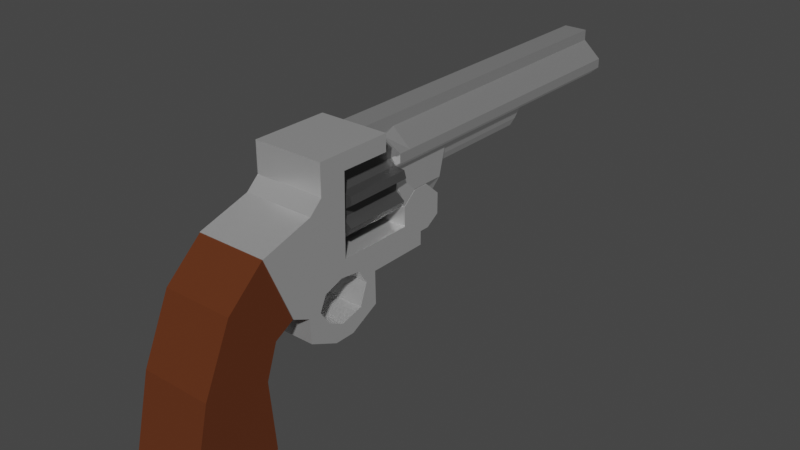 # Source: revolver.blend  (saved by Blender 3.4.6; exported with 4.5.12 LTS)
import bpy
from mathutils import Matrix  # noqa: F401  (used for matrix-valued properties, if any)

bpy.ops.wm.read_factory_settings(use_empty=True)
scene = bpy.context.scene
scene.name = 'Scene'

# ---- collections
col_collection = bpy.data.collections.new('Collection'); scene.collection.children.link(col_collection)

# ---- materials (node trees are filled in below, after node groups)
mat_material_003 = bpy.data.materials.new('Material.003')
mat_material_003.use_transparent_shadow = False
mat_material_002 = bpy.data.materials.new('Material.002')
mat_material_002.use_transparent_shadow = False
mat_material_001 = bpy.data.materials.new('Material.001')
mat_material_001.use_transparent_shadow = False
mat_material_004 = bpy.data.materials.new('Material.004')
mat_material_004.use_transparent_shadow = False

# ---- material node trees
mat_material_003.use_nodes = True; mat_material_003.node_tree.nodes.clear()
_N = mat_material_003.node_tree.nodes; _L = mat_material_003.node_tree.links
n0 = _N.new('ShaderNodeBsdfPrincipled'); n0.name = 'Principled BSDF'; n0.location = (10, 300)
n0.distribution = 'GGX'
n0.subsurface_method = 'BURLEY'
n0.inputs[1].default_value = 0.7
n0.inputs[2].default_value = 0.2727
n0.inputs[3].default_value = 1.45
n0.inputs[13].default_value = 0.3227
n0.inputs[19].default_value = 0.05568
n0.inputs[27].default_value = (0.0, 0.0, 0.0, 1.0)
n0.inputs[28].default_value = 1.0
n1 = _N.new('ShaderNodeOutputMaterial'); n1.name = 'Material Output'; n1.location = (300, 300)
_L.new(n0.outputs[0], n1.inputs[0])
n1.is_active_output = True
mat_material_002.use_nodes = True; mat_material_002.node_tree.nodes.clear()
_N = mat_material_002.node_tree.nodes; _L = mat_material_002.node_tree.links
n0 = _N.new('ShaderNodeBsdfPrincipled'); n0.name = 'Principled BSDF'; n0.location = (10, 300)
n0.distribution = 'GGX'
n0.subsurface_method = 'BURLEY'
n0.inputs[0].default_value = (0.1212, 0.1212, 0.1212, 1.0)
n0.inputs[1].default_value = 0.6045
n0.inputs[2].default_value = 0.2682
n0.inputs[3].default_value = 1.45
n0.inputs[27].default_value = (0.0, 0.0, 0.0, 1.0)
n0.inputs[28].default_value = 1.0
n1 = _N.new('ShaderNodeOutputMaterial'); n1.name = 'Material Output'; n1.location = (300, 300)
_L.new(n0.outputs[0], n1.inputs[0])
n1.is_active_output = True
mat_material_001.use_nodes = True; mat_material_001.node_tree.nodes.clear()
_N = mat_material_001.node_tree.nodes; _L = mat_material_001.node_tree.links
n0 = _N.new('ShaderNodeBsdfPrincipled'); n0.name = 'Principled BSDF'; n0.location = (10, 300)
n0.distribution = 'GGX'
n0.subsurface_method = 'BURLEY'
n0.inputs[0].default_value = (0.3559, 0.3559, 0.3559, 0.7242)
n0.inputs[1].default_value = 0.6864
n0.inputs[2].default_value = 0.03636
n0.inputs[3].default_value = 1.45
n0.inputs[13].default_value = 0.2455
n0.inputs[14].default_value = (0.9201, 0.9201, 0.9201, 0.9658)
n0.inputs[15].default_value = 0.2409
n0.inputs[19].default_value = 0.04318
n0.inputs[20].default_value = 0.07545
n0.inputs[27].default_value = (0.04054, 0.04054, 0.04054, 1.0)
n0.inputs[28].default_value = 1.0
n1 = _N.new('ShaderNodeOutputMaterial'); n1.name = 'Material Output'; n1.location = (300, 300)
_L.new(n0.outputs[0], n1.inputs[0])
n1.is_active_output = True
mat_material_004.use_nodes = True; mat_material_004.node_tree.nodes.clear()
_N = mat_material_004.node_tree.nodes; _L = mat_material_004.node_tree.links
n0 = _N.new('ShaderNodeBsdfPrincipled'); n0.name = 'Principled BSDF'; n0.location = (236, 300)
n0.distribution = 'GGX'
n0.subsurface_method = 'BURLEY'
n0.inputs[2].default_value = 0.9
n0.inputs[3].default_value = 1.45
n0.inputs[27].default_value = (0.0, 0.0, 0.0, 1.0)
n0.inputs[28].default_value = 1.0
n1 = _N.new('ShaderNodeOutputMaterial'); n1.name = 'Material Output'; n1.location = (526, 300)
n2 = _N.new('ShaderNodeMix'); n2.name = 'Mix'; n2.location = (38, 302)
n2.data_type = 'RGBA'
n2.clamp_result = True
n3 = _N.new('ShaderNodeRGB'); n3.name = 'RGB'; n3.location = (-25, 81)
n3.outputs[0].default_value = (0.1005, 0.02014, 0.0, 1.0)
_L.new(n0.outputs[0], n1.inputs[0])
_L.new(n3.outputs[0], n0.inputs[0])
n1.is_active_output = True

# ---- world
world_world = bpy.data.worlds.new('World'); scene.world = world_world
world_world.use_nodes = True; world_world.node_tree.nodes.clear()
_N = world_world.node_tree.nodes; _L = world_world.node_tree.links
n0 = _N.new('ShaderNodeOutputWorld'); n0.name = 'World Output'; n0.location = (300, 300)
n1 = _N.new('ShaderNodeBackground'); n1.name = 'Background'; n1.location = (10, 300)
n1.inputs[0].default_value = (0.05088, 0.05088, 0.05088, 1.0)
_L.new(n1.outputs[0], n0.inputs[0])
n0.is_active_output = True
world_world.color = (0.05088, 0.05088, 0.05088)
world_world.use_sun_shadow = False
world_world.sun_shadow_jitter_overblur = 0.0

# ---- meshes
me_plane = bpy.data.meshes.new('Plane')
me_plane.from_pydata([(-1.0, 0.827, 1.377), (1.0, 0.827, 1.377), (-1.0, 1.9, 1.496), (1.0, 1.9, 1.496), (-1.0, 2.165, 1.587), (1.0, 2.165, 1.587), (-1.0, 2.165, 1.82), (1.0, 2.165, 1.82), (-1.0, 3.769, 1.817), (1.0, 3.769, 1.817), (-1.0, 3.769, 1.688), (1.0, 3.769, 1.688), (-1.0, 2.724, 1.693), (1.0, 2.724, 1.693), (-1.0, 2.699, 1.085), (1.0, 2.699, 1.085), (-1.0, 4.266, 1.085), (1.0, 4.266, 1.085), (-1.0, 4.266, 1.232), (1.0, 4.266, 1.232), (-1.0, 4.547, 1.318), (1.0, 4.547, 1.318), (-1.0, 4.878, 1.318), (1.0, 4.878, 1.318), (-1.0, 5.21, 1.209), (1.0, 5.21, 1.209), (-1.0, 5.21, 1.052), (1.0, 5.21, 1.052), (-1.0, 4.929, 0.9854), (1.0, 4.929, 0.9854), (-1.0, 4.725, 0.9854), (1.0, 4.725, 0.9854), (-1.0, 4.725, 0.8809), (1.0, 4.725, 0.8809), (-1.0, 3.451, 0.8809), (1.0, 3.451, 0.8809), (-1.0, 3.463, 0.6292), (1.0, 3.463, 0.6292), (-1.0, 2.851, 0.512), (1.0, 2.85, 0.5105), (-1.0, 2.416, 0.5125), (1.0, 2.419, 0.5108), (-1.0, 1.819, 0.615), (1.0, 1.819, 0.615), (-1.0, 1.766, 0.8088), (1.0, 1.785, 0.8048), (-1.0, 1.424, 0.8667), (1.0, 1.424, 0.8667), (1.0, 3.026, 0.9428), (1.0, 2.194, 0.914), (1.0, 3.061, 0.6731), (-1.0, 3.057, 0.6706), (-1.0, 2.25, 0.6949), (-1.0, 3.027, 0.9403), (-1.0, 2.198, 0.9128), (1.0, 2.247, 0.6949), (-1.0, 2.594, 0.6257), (-1.0, 3.245, 0.8359), (-1.0, 2.597, 0.9654), (-1.0, 2.054, 0.8031), (1.0, 3.223, 0.8324), (1.0, 2.591, 0.6272), (1.0, 2.596, 0.9649), (1.0, 2.054, 0.8025)], [], [(5, 7, 6, 4), (2, 0, 1), (2, 1, 3), (4, 2, 3), (4, 3, 5), (7, 9, 8), (7, 8, 6), (9, 11, 10), (9, 10, 8), (13, 15, 14), (13, 14, 12), (11, 13, 12), (11, 12, 10), (15, 17, 16), (15, 16, 14), (18, 16, 17), (18, 17, 19), (20, 18, 19), (20, 19, 21), (21, 23, 22), (21, 22, 20), (23, 25, 24), (23, 24, 22), (25, 27, 26), (25, 26, 24), (27, 29, 28), (27, 28, 26), (30, 28, 29), (30, 29, 31), (31, 33, 32), (31, 32, 30), (34, 32, 33), (34, 33, 35), (35, 37, 36), (35, 36, 34), (37, 39, 38), (37, 38, 36), (40, 38, 39), (40, 39, 41), (42, 40, 41), (42, 41, 43), (44, 42, 43), (44, 43, 45), (46, 44, 45), (46, 45, 47), (1, 0, 46), (17, 35, 33), (29, 25, 23), (5, 3, 15), (1, 46, 47), (45, 49, 15, 3), (31, 17, 33), (31, 23, 21), (27, 25, 29), (39, 37, 35, 50), (47, 3, 1), (31, 29, 23), (17, 15, 48, 35), (31, 21, 17), (13, 5, 15), (21, 19, 17), (13, 7, 5), (9, 13, 11), (9, 7, 13), (47, 45, 3), (20, 30, 16), (4, 12, 14), (36, 38, 51, 34), (34, 16, 32), (40, 42, 44, 52), (24, 26, 28), (44, 46, 2), (28, 30, 22), (18, 20, 16), (2, 4, 14), (14, 54, 44, 2), (2, 46, 0), (24, 28, 22), (22, 30, 20), (16, 30, 32), (12, 4, 6), (8, 10, 12), (8, 12, 6), (14, 16, 34, 53), (50, 41, 39), (51, 38, 40), (51, 40, 52, 56), (54, 59, 52, 44), (34, 51, 57, 53), (53, 58, 54, 14), (55, 43, 41), (55, 45, 43), (49, 45, 55, 63), (50, 61, 55, 41), (35, 48, 60, 50), (48, 15, 49, 62), (54, 49, 59), (55, 52, 59), (49, 63, 59), (63, 55, 59), (61, 56, 52), (55, 61, 52), (61, 51, 56), (50, 51, 61), (50, 60, 51), (60, 53, 57), (60, 57, 51), (48, 53, 60), (58, 62, 54), (48, 62, 58), (53, 48, 58), (62, 49, 54)])
_uv = me_plane.uv_layers.new(name='UVMap')
_uv.uv.foreach_set('vector', [0.0, 0.0, 0.0, 0.0, 0.0, 0.0, 0.0, 0.0, 0.0, 0.0, 0.0, 0.0, 0.0, 0.0, 0.0, 0.0, 0.0, 0.0, 0.0, 0.0, 0.0, 0.0, 0.0, 0.0, 0.0, 0.0, 0.0, 0.0, 0.0, 0.0, 0.0, 0.0, 0.0, 0.0, 0.0, 0.0, 0.0, 0.0, 0.0, 0.0, 0.0, 0.0, 0.0, 0.0, 0.0, 0.0, 0.0, 0.0, 0.0, 0.0, 0.0, 0.0, 0.0, 0.0, 0.0, 0.0, 0.0, 0.0, 0.0, 0.0, 0.0, 0.0, 0.0, 0.0, 0.0, 0.0, 0.0, 0.0, 0.0, 0.0, 0.0, 0.0, 0.0, 0.0, 0.0, 0.0, 0.0, 0.0, 0.0, 0.0, 0.0, 0.0, 0.0, 0.0, 0.0, 0.0, 0.0, 0.0, 0.0, 0.0, 0.0, 0.0, 0.0, 0.0, 0.0, 0.0, 0.0, 0.0, 0.0, 0.0, 0.0, 0.0, 0.0, 0.0, 0.0, 0.0, 0.0, 0.0, 0.0, 0.0, 0.0, 0.0, 0.0, 0.0, 0.0, 0.0, 0.0, 0.0, 0.0, 0.0, 0.0, 0.0, 0.0, 0.0, 0.0, 0.0, 0.0, 0.0, 0.0, 0.0, 0.0, 0.0, 0.0, 0.0, 0.0, 0.0, 0.0, 0.0, 0.0, 0.0, 0.0, 0.0, 0.0, 0.0, 0.0, 0.0, 0.0, 0.0, 0.0, 0.0, 0.0, 0.0, 0.0, 0.0, 0.0, 0.0, 0.0, 0.0, 0.0, 0.0, 0.0, 0.0, 0.0, 0.0, 0.0, 0.0, 0.0, 0.0, 0.0, 0.0, 0.0, 0.0, 0.0, 0.0, 0.0, 0.0, 0.0, 0.0, 0.0, 0.0, 0.0, 0.0, 0.0, 0.0, 0.0, 0.0, 0.0, 0.0, 0.0, 0.0, 0.0, 0.0, 0.0, 0.0, 0.0, 0.0, 0.0, 0.0, 0.0, 0.0, 0.0, 0.0, 0.0, 0.0, 0.0, 0.0, 0.0, 0.0, 0.0, 0.0, 0.0, 0.0, 0.0, 0.0, 0.0, 0.0, 0.0, 0.0, 0.0, 0.0, 0.0, 0.0, 0.0, 0.0, 0.0, 0.0, 0.0, 0.0, 0.0, 0.0, 0.0, 0.0, 0.0, 0.0, 0.0, 0.0, 0.0, 0.0, 0.0, 0.0, 0.0, 0.0, 0.0, 0.0, 0.0, 0.0, 0.0, 0.0, 0.0, 0.0, 0.0, 0.0, 0.0, 0.0, 0.0, 0.0, 0.0, 0.0, 0.0, 0.0, 0.0, 0.0, 0.0, 0.0, 0.0, 0.0, 0.0, 0.0, 0.0, 0.0, 0.0, 0.0, 0.0, 0.0, 0.0, 0.0, 0.0, 0.0, 0.0, 0.0, 0.0, 0.0, 0.0, 0.0, 0.0, 0.0, 0.0, 0.0, 0.0, 0.0, 0.0, 0.0, 0.0, 0.0, 0.0, 0.0, 0.0, 0.0, 0.0, 0.0, 0.0, 0.0, 0.0, 0.0, 0.0, 0.0, 0.0, 0.0, 0.0, 0.0, 0.0, 0.0, 0.0, 0.0, 0.0, 0.0, 0.0, 0.0, 0.0, 0.0, 0.0, 0.0, 0.0, 0.0, 0.0, 0.0, 0.0, 0.0, 0.0, 0.0, 0.0, 0.0, 0.0, 0.0, 0.0, 0.0, 0.0, 0.0, 0.0, 0.0, 0.0, 0.0, 0.0, 0.0, 0.0, 0.0, 0.0, 0.0, 0.0, 0.0, 0.0, 0.0, 0.0, 0.0, 0.0, 0.0, 0.0, 0.0, 0.0, 0.0, 0.0, 0.0, 0.0, 0.0, 0.0, 0.0, 0.0, 0.0, 0.0, 0.0, 0.0, 0.0, 0.0, 0.0, 0.0, 0.0, 0.0, 0.0, 0.0, 0.0, 0.0, 0.0, 0.0, 0.0, 0.0, 0.0, 0.0, 0.0, 0.0, 0.0, 0.0, 0.0, 0.0, 0.0, 0.0, 0.0, 0.0, 0.0, 0.0, 0.0, 0.0, 0.0, 0.0, 0.0, 0.0, 0.0, 0.0, 0.0, 0.0, 0.0, 0.0, 0.0, 0.0, 0.0, 0.0, 0.0, 0.0, 0.0, 0.0, 0.0, 0.0, 0.0, 0.0, 0.0, 0.0, 0.0, 0.0, 0.0, 0.0, 0.0, 0.0, 0.0, 0.0, 0.0, 0.0, 0.0, 0.0, 0.0, 0.0, 0.0, 0.0, 0.0, 0.0, 0.0, 0.0, 0.0, 0.0, 0.0, 0.0, 0.0, 0.0, 0.0, 0.0, 0.0, 0.0, 0.0, 0.0, 0.0, 0.0, 0.0, 0.0, 0.0, 0.0, 0.0, 0.0, 0.0, 0.0, 0.0, 0.0, 0.0, 0.0, 0.0, 0.0, 0.0, 0.0, 0.0, 0.0, 0.0, 0.0, 0.0, 0.0, 0.0, 0.0, 0.0, 0.0, 0.0, 0.0, 0.0, 0.0, 0.0, 0.0, 0.0, 0.0, 0.0, 0.0, 0.0, 0.0, 0.0, 0.0, 0.0, 0.0, 0.0, 0.0, 0.0, 0.0, 0.0, 0.0, 0.0, 0.0, 0.0, 0.0, 0.0, 0.0, 0.0, 0.0, 0.0, 0.0, 0.0, 0.0, 0.0, 0.0, 0.0, 0.0, 0.0, 0.0, 0.0, 0.0, 0.0, 0.0, 0.0, 0.0, 0.0, 0.0, 0.0, 0.0, 0.0, 0.0, 0.0, 0.0, 0.0, 0.0, 0.0, 0.0, 0.0, 0.0, 0.0, 0.0, 0.0, 0.0, 0.0, 0.0, 0.0, 0.0, 0.0, 0.0, 0.0, 0.0, 0.0, 0.0, 0.0, 0.0, 0.0, 0.0, 0.0, 0.0, 0.0, 0.0, 0.0, 0.0, 0.0, 0.0, 0.0, 0.0, 0.0, 0.0, 0.0, 0.0, 0.0, 0.0, 0.0, 0.0, 0.0, 0.0, 0.0, 0.0, 0.0, 0.0, 0.0, 0.0, 0.0, 0.0, 0.0, 0.0, 0.0, 0.0, 0.0, 0.0, 0.0, 0.0, 0.0, 0.0, 0.0, 0.0, 0.0, 0.0, 0.0, 0.0, 0.0, 0.0, 0.0, 0.0, 0.0, 0.0, 0.0, 0.0, 0.0, 0.0, 0.0, 0.0, 0.0, 0.0, 0.0, 0.0, 0.0, 0.0, 0.0, 0.0, 0.0, 0.0, 0.0, 0.0, 0.0, 0.0, 0.0, 0.0, 0.0, 0.0, 0.0, 0.0, 0.0, 0.0, 0.0, 0.0, 0.0, 0.0, 0.0, 0.0, 0.0, 0.0, 0.0, 0.0, 0.0, 0.0, 0.0, 0.0, 0.0, 0.0, 0.0, 0.0, 0.0, 0.0, 0.0, 0.0, 0.0, 0.0, 0.0, 0.0, 0.0, 0.0, 0.0, 0.0, 0.0, 0.0, 0.0, 0.0, 0.0, 0.0, 0.0, 0.0, 0.0, 0.0, 0.0, 0.0, 0.0, 0.0, 0.0, 0.0, 0.0, 0.0, 0.0, 0.0, 0.0, 0.0, 0.0, 0.0, 0.0, 0.0, 0.0, 0.0, 0.0, 0.0, 0.0, 0.0, 0.0])
me_plane.materials.append(mat_material_003)
me_plane.use_remesh_fix_poles = True
me_plane.use_remesh_preserve_attributes = False
me_plane.update()
me_cylinder = bpy.data.meshes.new('Cylinder')
me_cylinder.from_pydata([(0.00947, 0.7348, -1.0), (0.00947, 0.7348, 1.0), (0.1951, 0.9808, -1.0), (0.1951, 0.9808, 1.0), (0.3827, 0.9239, -1.0), (0.3827, 0.9239, 1.0), (0.3756, 0.6421, -1.0), (0.3756, 0.6421, 1.0), (0.5272, 0.5177, -1.0), (0.5272, 0.5177, 1.0), (0.8315, 0.5556, -1.0), (0.8315, 0.5556, 1.0), (0.9239, 0.3827, -1.0), (0.9239, 0.3827, 1.0), (0.6796, 0.1951, -1.0), (0.6796, 0.1951, 1.0), (0.6988, -4.371e-08, -1.0), (0.6988, -4.371e-08, 1.0), (0.9808, -0.1951, -1.0), (0.9808, -0.1951, 1.0), (0.9239, -0.3827, -1.0), (0.9239, -0.3827, 1.0), (0.6515, -0.4135, -1.0), (0.6515, -0.4135, 1.0), (0.5272, -0.5651, -1.0), (0.5272, -0.5651, 1.0), (0.5556, -0.8315, -1.0), (0.5556, -0.8315, 1.0), (0.3827, -0.9239, -1.0), (0.3827, -0.9239, 1.0), (0.1815, -0.7762, -1.0), (0.1815, -0.7762, 1.0), (-0.01364, -0.7954, -1.0), (-0.01364, -0.7954, 1.0), (-0.1951, -0.9808, -1.0), (-0.1951, -0.9808, 1.0), (-0.3827, -0.9239, -1.0), (-0.3827, -0.9239, 1.0), (-0.441, -0.6842, -1.0), (-0.441, -0.6842, 1.0), (-0.5926, -0.5598, -1.0), (-0.5926, -0.5598, 1.0), (-0.8315, -0.5556, -1.0), (-0.8315, -0.5556, 1.0), (-0.9239, -0.3827, -1.0), (-0.9239, -0.3827, 1.0), (-0.7535, -0.1951, -1.0), (-0.7535, -0.1951, 1.0), (-0.7727, 1.192e-08, -1.0), (-0.7727, 1.192e-08, 1.0), (-0.9808, 0.1951, -1.0), (-0.9808, 0.1951, 1.0), (-0.9239, 0.3827, -1.0), (-0.9239, 0.3827, 1.0), (-0.6496, 0.4306, -1.0), (-0.6496, 0.4306, 1.0), (-0.5253, 0.5821, -1.0), (-0.5253, 0.5821, 1.0), (-0.5556, 0.8315, -1.0), (-0.5556, 0.8315, 1.0), (-0.3827, 0.9239, -1.0), (-0.3827, 0.9239, 1.0), (-0.1856, 0.7156, -1.0), (-0.1856, 0.7156, 1.0)], [], [(0, 1, 3, 2), (2, 3, 5, 4), (4, 5, 7, 6), (6, 7, 9, 8), (8, 9, 11, 10), (10, 11, 13, 12), (12, 13, 15, 14), (14, 15, 17, 16), (16, 17, 19, 18), (18, 19, 21, 20), (20, 21, 23, 22), (22, 23, 25, 24), (24, 25, 27, 26), (26, 27, 29, 28), (28, 29, 31, 30), (30, 31, 33, 32), (32, 33, 35, 34), (34, 35, 37, 36), (36, 37, 39, 38), (38, 39, 41, 40), (40, 41, 43, 42), (42, 43, 45, 44), (44, 45, 47, 46), (46, 47, 49, 48), (48, 49, 51, 50), (50, 51, 53, 52), (52, 53, 55, 54), (54, 55, 57, 56), (56, 57, 59, 58), (58, 59, 61, 60), (3, 1, 63, 61, 59, 57, 55, 53, 51, 49, 47, 45, 43, 41, 39, 37, 35, 33, 31, 29, 27, 25, 23, 21, 19, 17, 15, 13, 11, 9, 7, 5), (60, 61, 63, 62), (62, 63, 1, 0), (0, 2, 4, 6, 8, 10, 12, 14, 16, 18, 20, 22, 24, 26, 28, 30, 32, 34, 36, 38, 40, 42, 44, 46, 48, 50, 52, 54, 56, 58, 60, 62)])
_uv = me_cylinder.uv_layers.new(name='UVMap')
_uv.uv.foreach_set('vector', [1.0, 0.5, 1.0, 1.0, 0.9688, 1.0, 0.9688, 0.5, 0.9688, 0.5, 0.9688, 1.0, 0.9375, 1.0, 0.9375, 0.5, 0.9375, 0.5, 0.9375, 1.0, 0.9062, 1.0, 0.9062, 0.5, 0.9062, 0.5, 0.9062, 1.0, 0.875, 1.0, 0.875, 0.5, 0.875, 0.5, 0.875, 1.0, 0.8438, 1.0, 0.8438, 0.5, 0.8438, 0.5, 0.8438, 1.0, 0.8125, 1.0, 0.8125, 0.5, 0.8125, 0.5, 0.8125, 1.0, 0.7812, 1.0, 0.7812, 0.5, 0.7812, 0.5, 0.7812, 1.0, 0.75, 1.0, 0.75, 0.5, 0.75, 0.5, 0.75, 1.0, 0.7188, 1.0, 0.7188, 0.5, 0.7188, 0.5, 0.7188, 1.0, 0.6875, 1.0, 0.6875, 0.5, 0.6875, 0.5, 0.6875, 1.0, 0.6562, 1.0, 0.6562, 0.5, 0.6562, 0.5, 0.6562, 1.0, 0.625, 1.0, 0.625, 0.5, 0.625, 0.5, 0.625, 1.0, 0.5938, 1.0, 0.5938, 0.5, 0.5938, 0.5, 0.5938, 1.0, 0.5625, 1.0, 0.5625, 0.5, 0.5625, 0.5, 0.5625, 1.0, 0.5312, 1.0, 0.5312, 0.5, 0.5312, 0.5, 0.5312, 1.0, 0.5, 1.0, 0.5, 0.5, 0.5, 0.5, 0.5, 1.0, 0.4688, 1.0, 0.4688, 0.5, 0.4688, 0.5, 0.4688, 1.0, 0.4375, 1.0, 0.4375, 0.5, 0.4375, 0.5, 0.4375, 1.0, 0.4062, 1.0, 0.4062, 0.5, 0.4062, 0.5, 0.4062, 1.0, 0.375, 1.0, 0.375, 0.5, 0.375, 0.5, 0.375, 1.0, 0.3438, 1.0, 0.3438, 0.5, 0.3438, 0.5, 0.3438, 1.0, 0.3125, 1.0, 0.3125, 0.5, 0.3125, 0.5, 0.3125, 1.0, 0.2812, 1.0, 0.2812, 0.5, 0.2812, 0.5, 0.2812, 1.0, 0.25, 1.0, 0.25, 0.5, 0.25, 0.5, 0.25, 1.0, 0.2188, 1.0, 0.2188, 0.5, 0.2188, 0.5, 0.2188, 1.0, 0.1875, 1.0, 0.1875, 0.5, 0.1875, 0.5, 0.1875, 1.0, 0.1562, 1.0, 0.1562, 0.5, 0.1562, 0.5, 0.1562, 1.0, 0.125, 1.0, 0.125, 0.5, 0.125, 0.5, 0.125, 1.0, 0.09375, 1.0, 0.09375, 0.5, 0.09375, 0.5, 0.09375, 1.0, 0.0625, 1.0, 0.0625, 0.5, 0.2968, 0.4854, 0.25, 0.49, 0.2032, 0.4854, 0.1582, 0.4717, 0.1167, 0.4496, 0.08029, 0.4197, 0.05045, 0.3833, 0.02827, 0.3418, 0.01461, 0.2968, 0.01, 0.25, 0.01461, 0.2032, 0.02827, 0.1582, 0.05045, 0.1167, 0.08029, 0.08029, 0.1167, 0.05045, 0.1582, 0.02827, 0.2032, 0.01461, 0.25, 0.01, 0.2968, 0.01461, 0.3418, 0.02827, 0.3833, 0.05045, 0.4197, 0.08029, 0.4496, 0.1167, 0.4717, 0.1582, 0.4854, 0.2032, 0.49, 0.25, 0.4854, 0.2968, 0.4717, 0.3418, 0.4496, 0.3833, 0.4197, 0.4197, 0.3833, 0.4496, 0.3418, 0.4717, 0.0625, 0.5, 0.0625, 1.0, 0.03125, 1.0, 0.03125, 0.5, 0.03125, 0.5, 0.03125, 1.0, 0.0, 1.0, 0.0, 0.5, 0.75, 0.49, 0.7968, 0.4854, 0.8418, 0.4717, 0.8833, 0.4496, 0.9197, 0.4197, 0.9496, 0.3833, 0.9717, 0.3418, 0.9854, 0.2968, 0.99, 0.25, 0.9854, 0.2032, 0.9717, 0.1582, 0.9496, 0.1167, 0.9197, 0.08029, 0.8833, 0.05045, 0.8418, 0.02827, 0.7968, 0.01461, 0.75, 0.01, 0.7032, 0.01461, 0.6582, 0.02827, 0.6167, 0.05045, 0.5803, 0.08029, 0.5504, 0.1167, 0.5283, 0.1582, 0.5146, 0.2032, 0.51, 0.25, 0.5146, 0.2968, 0.5283, 0.3418, 0.5504, 0.3833, 0.5803, 0.4197, 0.6167, 0.4496, 0.6582, 0.4717, 0.7032, 0.4854])
me_cylinder.materials.append(mat_material_002)
me_cylinder.use_remesh_fix_poles = True
me_cylinder.use_remesh_preserve_attributes = False
me_cylinder.update()
me_plane_001 = bpy.data.meshes.new('Plane.001')
me_plane_001.from_pydata([(-1.0, -1.058, -0.04724), (1.0, -1.058, -0.04724), (-0.5901, 1.418, 0.08349), (0.6051, 1.418, 0.0852), (-0.5901, 0.7778, 0.08349), (-0.5901, 0.5556, 0.08349), (-0.5901, 0.3333, 0.08349), (-0.5901, 0.1111, 0.08349), (-0.5901, -0.1111, 0.08349), (-1.0, -0.4396, 0.01002), (-1.0, -0.6717, 0.002248), (-1.0, -0.8895, 0.001667), (-0.7778, -1.058, -0.04724), (-0.5556, -1.058, -0.04724), (-0.3333, -1.058, -0.04724), (-0.1111, -1.058, -0.04724), (0.1111, -1.058, -0.04724), (0.3333, -1.058, -0.04724), (0.5556, -1.058, -0.04724), (0.7778, -1.058, -0.04724), (1.0, -0.8895, 0.001667), (1.0, -0.6717, 0.002248), (1.0, -0.4396, 0.001038), (0.6051, -0.1111, 0.0852), (0.6051, 0.1111, 0.0852), (0.6051, 0.3333, 0.0852), (0.6051, 0.5556, 0.0852), (0.6051, 0.7778, 0.0852), (0.5997, 1.316, 0.04702), (0.5504, 1.257, 0.01953), (0.3333, 1.203, 0.0), (0.1111, 1.203, 0.0), (-0.1111, 1.203, 0.0), (-0.3333, 1.203, 0.0), (-0.5556, 1.257, 0.01806), (-0.5979, 1.316, 0.04747), (-0.7778, -0.8895, 0.001667), (-0.7778, -0.6717, 0.002248), (-0.7778, -0.4396, -0.06448), (-0.5979, -0.1111, 0.04747), (-0.5979, 0.1111, 0.04747), (-0.5979, 0.3333, 0.04747), (-0.5979, 0.5556, 0.04747), (-0.5979, 0.7778, 0.04747), (-0.5556, -0.8895, 0.001667), (-0.5556, -0.6717, 0.002248), (-0.5556, -0.4396, -0.06448), (-0.5556, -0.1111, 0.01806), (-0.5556, 0.1111, 0.01806), (-0.5556, 0.3333, 0.01806), (-0.5556, 0.5556, 0.01806), (-0.5556, 0.7778, 0.01806), (-0.3333, -0.8895, 0.001667), (-0.3333, -0.6717, 0.002248), (-0.3333, -0.4396, -0.06448), (-0.3333, -0.1111, 0.0), (-0.3333, 0.1111, 0.0), (-0.3333, 0.3333, 0.0), (-0.3333, 0.5556, 0.0), (-0.3333, 0.7778, 0.0), (-0.1111, -0.8895, 0.001667), (-0.1111, -0.6717, 0.002248), (-0.1111, -0.4396, -0.06448), (-0.1111, -0.1111, 0.0), (-0.1111, 0.1111, 0.0), (-0.1111, 0.3333, 0.0), (-0.1111, 0.5556, 0.0), (-0.1111, 0.7778, 0.0), (0.1111, -0.8895, 0.001667), (0.1111, -0.6717, 0.002248), (0.1111, -0.4396, -0.06448), (0.1111, -0.1111, 0.0), (0.1111, 0.1111, 0.0), (0.1111, 0.3333, 0.0), (0.1111, 0.5556, 0.0), (0.1111, 0.7778, 0.0), (0.3333, -0.8895, 0.001667), (0.3333, -0.6717, 0.002248), (0.3333, -0.4396, -0.06448), (0.3333, -0.1111, 0.0), (0.3333, 0.1111, 0.0), (0.3333, 0.3333, 0.0), (0.3333, 0.5556, 0.0), (0.3333, 0.7778, 0.0), (0.5556, -0.8895, 0.001667), (0.5556, -0.6717, 0.002248), (0.5556, -0.4396, -0.06448), (0.5504, -0.1111, 0.01953), (0.5504, 0.1111, 0.01953), (0.5504, 0.3333, 0.01953), (0.5504, 0.5556, 0.01953), (0.5504, 0.7778, 0.01953), (0.7778, -0.8895, 0.001667), (0.7778, -0.6717, 0.002248), (0.7778, -0.4396, -0.06448), (0.5997, -0.1111, 0.04702), (0.5997, 0.1111, 0.04702), (0.5997, 0.3333, 0.04702), (0.5997, 0.5556, 0.04702), (0.5997, 0.7778, 0.04702), (0.6051, -0.4472, 0.0852), (0.6051, -0.6825, 0.0852), (0.6051, -0.901, 0.0852), (0.6051, -1.069, 0.0852), (-0.5901, -0.4472, 0.08349), (-0.5901, -0.6825, 0.08438), (-0.5901, -0.901, 0.08438), (-0.5901, -1.069, 0.08438), (0.8741, 1.418, 0.1222), (0.8741, -0.1111, 0.1222), (0.8741, 0.1111, 0.1222), (0.8741, 0.3333, 0.1222), (0.8741, 0.5556, 0.1222), (0.8741, 0.7778, 0.1222), (0.8741, -0.4472, 0.1222), (0.8741, -0.6825, 0.1222), (0.8741, -0.901, 0.1222), (0.8741, -1.069, 0.1222), (0.8741, 1.418, 0.1636), (0.8741, -0.1111, 0.1636), (0.8741, 0.1111, 0.1636), (0.8741, 0.3333, 0.1636), (0.8741, 0.5556, 0.1636), (0.8741, 0.7778, 0.1636), (0.8741, -0.4472, 0.1636), (0.8741, -0.6825, 0.1636), (0.8741, -0.901, 0.1636), (0.8741, -1.069, 0.1636), (0.3471, 1.418, 0.2373), (0.3471, -0.1111, 0.2373), (0.3471, 0.1111, 0.2373), (0.3471, 0.3333, 0.2373), (0.3471, 0.5556, 0.2373), (0.3471, 0.7778, 0.2373), (0.3471, -0.4472, 0.2373), (0.3471, -0.6825, 0.2373), (0.3471, -0.901, 0.2373), (0.3471, -1.069, 0.2136), (0.3471, 1.418, 0.2847), (0.3471, -0.1111, 0.2847), (0.3471, 0.1111, 0.2847), (0.3471, 0.3333, 0.2847), (0.3471, 0.5556, 0.2847), (0.3471, 0.7778, 0.2847), (0.3471, -0.4472, 0.2847), (0.3471, -0.6825, 0.2847), (0.3471, -0.901, 0.2847), (0.3471, -1.359, 0.2847), (-0.3369, 1.409, 0.2859), (-0.3369, -0.1195, 0.2859), (-0.3369, 0.1027, 0.2859), (-0.3369, 0.3249, 0.2859), (-0.3369, 0.5471, 0.2859), (-0.3369, 0.7694, 0.2859), (-0.3369, -0.4556, 0.2859), (-0.3369, -0.6909, 0.2859), (-0.3369, -0.9094, 0.2859), (-0.3369, -1.367, 0.2859), (-0.3369, 1.409, 0.2389), (-0.3369, -0.1195, 0.2389), (-0.3369, 0.1027, 0.2389), (-0.3369, 0.3249, 0.2389), (-0.3369, 0.5471, 0.2389), (-0.3369, 0.7694, 0.2389), (-0.3369, -0.4556, 0.2389), (-0.3369, -0.6909, 0.2389), (-0.3369, -0.9094, 0.2389), (-0.3369, -1.077, 0.2152), (-0.8445, 1.409, 0.163), (-0.8445, -0.1195, 0.163), (-0.8445, 0.1027, 0.163), (-0.8445, 0.3249, 0.163), (-0.8445, 0.5471, 0.163), (-0.8445, 0.7694, 0.163), (-0.8445, -0.4556, 0.163), (-0.8445, -0.6909, 0.163), (-0.8445, -0.9094, 0.163), (-0.8445, -1.077, 0.163), (-0.8534, 1.409, 0.1191), (-0.8534, -0.1195, 0.1191), (-0.8534, 0.1027, 0.1191), (-0.8534, 0.3249, 0.1191), (-0.8534, 0.5471, 0.1191), (-0.8534, 0.7694, 0.1191), (-0.8534, -0.4556, 0.1191), (-0.8534, -0.6909, 0.1191), (-0.8534, -0.9094, 0.1191), (-0.8534, -1.077, 0.1191), (0.3471, -1.354, 0.2136), (-0.3369, -1.363, 0.2152), (-0.5901, 3.098, 0.08349), (0.6051, 3.098, 0.0852), (0.8741, 3.098, 0.1222), (0.8741, 3.098, 0.1636), (0.3471, 3.098, 0.2373), (0.3471, 3.098, 0.2847), (-0.3369, 3.09, 0.2859), (-0.3369, 3.09, 0.2389), (-0.8445, 3.09, 0.163), (-0.8534, 3.09, 0.1191), (-0.4061, 0.9859, 0.1044), (0.4223, 0.9859, 0.1056), (0.6088, 0.9859, 0.1312), (0.6088, 0.9859, 0.1599), (0.2435, 0.9859, 0.211), (-0.2306, 0.9775, 0.2121), (-0.5825, 0.9775, 0.1595), (-0.5887, 0.9775, 0.1291)], [], [(99, 28, 3, 27), (4, 2, 35, 43), (43, 35, 34, 51), (51, 34, 33, 59), (59, 33, 32, 67), (67, 32, 31, 75), (75, 31, 30, 83), (83, 30, 29, 91), (91, 29, 28, 99), (0, 11, 36, 12), (11, 10, 37, 36), (10, 9, 38, 37), (9, 8, 39, 38), (8, 7, 40, 39), (7, 6, 41, 40), (6, 5, 42, 41), (5, 4, 43, 42), (12, 36, 44, 13), (36, 37, 45, 44), (37, 38, 46, 45), (38, 39, 47, 46), (39, 40, 48, 47), (40, 41, 49, 48), (41, 42, 50, 49), (42, 43, 51, 50), (13, 44, 52, 14), (44, 45, 53, 52), (45, 46, 54, 53), (46, 47, 55, 54), (47, 48, 56, 55), (48, 49, 57, 56), (49, 50, 58, 57), (50, 51, 59, 58), (14, 52, 60, 15), (52, 53, 61, 60), (53, 54, 62, 61), (54, 55, 63, 62), (55, 56, 64, 63), (56, 57, 65, 64), (57, 58, 66, 65), (58, 59, 67, 66), (15, 60, 68, 16), (60, 61, 69, 68), (61, 62, 70, 69), (62, 63, 71, 70), (63, 64, 72, 71), (64, 65, 73, 72), (65, 66, 74, 73), (66, 67, 75, 74), (16, 68, 76, 17), (68, 69, 77, 76), (69, 70, 78, 77), (70, 71, 79, 78), (71, 72, 80, 79), (72, 73, 81, 80), (73, 74, 82, 81), (74, 75, 83, 82), (17, 76, 84, 18), (76, 77, 85, 84), (77, 78, 86, 85), (78, 79, 87, 86), (79, 80, 88, 87), (80, 81, 89, 88), (81, 82, 90, 89), (82, 83, 91, 90), (18, 84, 92, 19), (84, 85, 93, 92), (85, 86, 94, 93), (86, 87, 95, 94), (87, 88, 96, 95), (88, 89, 97, 96), (89, 90, 98, 97), (90, 91, 99, 98), (19, 92, 20, 1), (92, 93, 21, 20), (93, 94, 22, 21), (94, 95, 23, 22), (95, 96, 24, 23), (96, 97, 25, 24), (97, 98, 26, 25), (98, 99, 27, 26), (100, 22, 23), (103, 1, 20), (103, 20, 102), (102, 20, 101), (100, 21, 22), (101, 21, 100), (101, 20, 21), (107, 11, 0), (107, 106, 11), (106, 105, 11), (104, 9, 10), (105, 104, 10), (104, 8, 9), (105, 10, 11), (117, 103, 102), (117, 102, 116), (116, 102, 101), (116, 101, 115), (115, 101, 100), (115, 100, 114), (114, 100, 23), (114, 23, 109), (109, 23, 24), (109, 24, 110), (110, 24, 25), (110, 25, 111), (111, 25, 26), (111, 26, 112), (112, 26, 27), (112, 27, 113), (113, 27, 3), (113, 3, 108), (118, 113, 108), (118, 123, 113), (123, 112, 113), (123, 122, 112), (122, 111, 112), (122, 121, 111), (121, 110, 111), (121, 120, 110), (120, 109, 110), (120, 119, 109), (119, 114, 109), (119, 124, 114), (124, 115, 114), (124, 125, 115), (125, 116, 115), (125, 126, 116), (126, 117, 116), (126, 127, 117), (128, 133, 118), (134, 124, 119), (133, 132, 123), (138, 133, 128), (132, 131, 122), (129, 119, 120), (131, 120, 121), (131, 130, 120), (130, 129, 120), (137, 127, 126), (129, 134, 119), (136, 126, 125), (134, 135, 124), (132, 122, 123), (135, 136, 125), (131, 121, 122), (136, 137, 126), (135, 125, 124), (133, 123, 118), (138, 143, 133), (143, 132, 133), (143, 142, 132), (142, 131, 132), (142, 141, 131), (141, 130, 131), (141, 140, 130), (140, 129, 130), (140, 139, 129), (139, 134, 129), (139, 144, 134), (144, 135, 134), (144, 145, 135), (145, 136, 135), (145, 146, 136), (146, 137, 136), (146, 147, 137), (146, 156, 147), (157, 166, 167), (145, 155, 146), (156, 157, 147), (144, 154, 145), (152, 151, 141), (139, 149, 144), (154, 155, 145), (140, 150, 139), (151, 150, 140), (141, 151, 140), (155, 156, 146), (142, 152, 141), (153, 152, 142), (143, 153, 142), (150, 149, 139), (138, 148, 143), (149, 154, 144), (148, 153, 143), (157, 156, 166), (156, 165, 166), (156, 155, 165), (155, 164, 165), (155, 154, 164), (154, 159, 164), (154, 149, 159), (149, 160, 159), (149, 150, 160), (150, 161, 160), (150, 151, 161), (151, 162, 161), (151, 152, 162), (152, 163, 162), (152, 153, 163), (153, 158, 163), (153, 148, 158), (167, 176, 177), (167, 166, 176), (166, 175, 176), (166, 165, 175), (165, 174, 175), (165, 164, 174), (164, 169, 174), (164, 159, 169), (159, 160, 169), (177, 186, 187), (160, 171, 170), (160, 161, 171), (161, 172, 171), (161, 162, 172), (162, 173, 172), (162, 163, 173), (163, 168, 173), (163, 158, 168), (160, 170, 169), (177, 176, 186), (176, 185, 186), (176, 175, 185), (175, 184, 185), (175, 174, 184), (174, 179, 184), (174, 169, 179), (169, 180, 179), (169, 170, 180), (170, 181, 180), (170, 171, 181), (171, 182, 181), (171, 172, 182), (172, 183, 182), (172, 173, 183), (173, 178, 183), (173, 168, 178), (178, 2, 4), (178, 4, 183), (183, 4, 5), (183, 5, 182), (182, 5, 6), (182, 6, 181), (181, 6, 7), (181, 7, 180), (180, 7, 8), (180, 8, 179), (179, 8, 104), (179, 104, 184), (184, 104, 105), (184, 105, 185), (185, 105, 106), (185, 106, 186), (186, 106, 107), (186, 107, 187), (147, 188, 137), (147, 189, 188), (147, 157, 189), (157, 167, 189), (189, 167, 188), (12, 107, 0), (167, 137, 188), (13, 107, 12), (14, 107, 13), (15, 167, 14), (16, 167, 15), (103, 137, 17), (18, 103, 17), (19, 103, 18), (1, 103, 19), (107, 167, 177), (103, 117, 127), (103, 127, 137), (137, 167, 16), (187, 107, 177), (137, 16, 17), (167, 107, 14), (34, 2, 33), (30, 3, 29), (31, 2, 3), (35, 2, 34), (2, 31, 32), (30, 31, 3), (2, 32, 33), (3, 28, 29), (191, 2, 190), (191, 3, 2), (199, 190, 2), (199, 2, 178), (198, 199, 178), (198, 178, 168), (197, 198, 168), (197, 168, 158), (196, 197, 158), (196, 158, 148), (195, 196, 138), (138, 128, 194), (196, 148, 138), (138, 194, 195), (128, 118, 193), (128, 193, 194), (118, 108, 192), (118, 192, 193), (108, 3, 191), (108, 191, 192), (195, 194, 197), (195, 197, 196), (199, 207, 190), (200, 191, 190), (207, 200, 190), (200, 201, 191), (201, 202, 191), (193, 192, 202), (202, 192, 191), (193, 202, 203), (204, 194, 203), (205, 197, 204), (194, 193, 203), (198, 197, 206), (197, 194, 204), (207, 199, 198), (197, 205, 206), (206, 207, 198)])
_uv = me_plane_001.uv_layers.new(name='UVMap')
_uv.uv.foreach_set('vector', [0.8889, 0.8889, 0.8889, 1.0, 1.0, 1.0, 1.0, 0.8889, 0.0, 0.8889, 0.0, 1.0, 0.1111, 1.0, 0.1111, 0.8889, 0.1111, 0.8889, 0.1111, 1.0, 0.2222, 1.0, 0.2222, 0.8889, 0.2222, 0.8889, 0.2222, 1.0, 0.3333, 1.0, 0.3333, 0.8889, 0.3333, 0.8889, 0.3333, 1.0, 0.4444, 1.0, 0.4444, 0.8889, 0.4444, 0.8889, 0.4444, 1.0, 0.5556, 1.0, 0.5556, 0.8889, 0.5556, 0.8889, 0.5556, 1.0, 0.6667, 1.0, 0.6667, 0.8889, 0.6667, 0.8889, 0.6667, 1.0, 0.7778, 1.0, 0.7778, 0.8889, 0.7778, 0.8889, 0.7778, 1.0, 0.8889, 1.0, 0.8889, 0.8889, 0.0, 0.0, 0.0, 0.1111, 0.1111, 0.1111, 0.1111, 0.0, 0.0, 0.1111, 0.0, 0.2222, 0.1111, 0.2222, 0.1111, 0.1111, 0.0, 0.2222, 0.0, 0.3333, 0.1111, 0.3333, 0.1111, 0.2222, 0.0, 0.3333, 0.0, 0.4444, 0.1111, 0.4444, 0.1111, 0.3333, 0.0, 0.4444, 0.0, 0.5556, 0.1111, 0.5556, 0.1111, 0.4444, 0.0, 0.5556, 0.0, 0.6667, 0.1111, 0.6667, 0.1111, 0.5556, 0.0, 0.6667, 0.0, 0.7778, 0.1111, 0.7778, 0.1111, 0.6667, 0.0, 0.7778, 0.0, 0.8889, 0.1111, 0.8889, 0.1111, 0.7778, 0.1111, 0.0, 0.1111, 0.1111, 0.2222, 0.1111, 0.2222, 0.0, 0.1111, 0.1111, 0.1111, 0.2222, 0.2222, 0.2222, 0.2222, 0.1111, 0.1111, 0.2222, 0.1111, 0.3333, 0.2222, 0.3333, 0.2222, 0.2222, 0.1111, 0.3333, 0.1111, 0.4444, 0.2222, 0.4444, 0.2222, 0.3333, 0.1111, 0.4444, 0.1111, 0.5556, 0.2222, 0.5556, 0.2222, 0.4444, 0.1111, 0.5556, 0.1111, 0.6667, 0.2222, 0.6667, 0.2222, 0.5556, 0.1111, 0.6667, 0.1111, 0.7778, 0.2222, 0.7778, 0.2222, 0.6667, 0.1111, 0.7778, 0.1111, 0.8889, 0.2222, 0.8889, 0.2222, 0.7778, 0.2222, 0.0, 0.2222, 0.1111, 0.3333, 0.1111, 0.3333, 0.0, 0.2222, 0.1111, 0.2222, 0.2222, 0.3333, 0.2222, 0.3333, 0.1111, 0.2222, 0.2222, 0.2222, 0.3333, 0.3333, 0.3333, 0.3333, 0.2222, 0.2222, 0.3333, 0.2222, 0.4444, 0.3333, 0.4444, 0.3333, 0.3333, 0.2222, 0.4444, 0.2222, 0.5556, 0.3333, 0.5556, 0.3333, 0.4444, 0.2222, 0.5556, 0.2222, 0.6667, 0.3333, 0.6667, 0.3333, 0.5556, 0.2222, 0.6667, 0.2222, 0.7778, 0.3333, 0.7778, 0.3333, 0.6667, 0.2222, 0.7778, 0.2222, 0.8889, 0.3333, 0.8889, 0.3333, 0.7778, 0.3333, 0.0, 0.3333, 0.1111, 0.4444, 0.1111, 0.4444, 0.0, 0.3333, 0.1111, 0.3333, 0.2222, 0.4444, 0.2222, 0.4444, 0.1111, 0.3333, 0.2222, 0.3333, 0.3333, 0.4444, 0.3333, 0.4444, 0.2222, 0.3333, 0.3333, 0.3333, 0.4444, 0.4444, 0.4444, 0.4444, 0.3333, 0.3333, 0.4444, 0.3333, 0.5556, 0.4444, 0.5556, 0.4444, 0.4444, 0.3333, 0.5556, 0.3333, 0.6667, 0.4444, 0.6667, 0.4444, 0.5556, 0.3333, 0.6667, 0.3333, 0.7778, 0.4444, 0.7778, 0.4444, 0.6667, 0.3333, 0.7778, 0.3333, 0.8889, 0.4444, 0.8889, 0.4444, 0.7778, 0.4444, 0.0, 0.4444, 0.1111, 0.5556, 0.1111, 0.5556, 0.0, 0.4444, 0.1111, 0.4444, 0.2222, 0.5556, 0.2222, 0.5556, 0.1111, 0.4444, 0.2222, 0.4444, 0.3333, 0.5556, 0.3333, 0.5556, 0.2222, 0.4444, 0.3333, 0.4444, 0.4444, 0.5556, 0.4444, 0.5556, 0.3333, 0.4444, 0.4444, 0.4444, 0.5556, 0.5556, 0.5556, 0.5556, 0.4444, 0.4444, 0.5556, 0.4444, 0.6667, 0.5556, 0.6667, 0.5556, 0.5556, 0.4444, 0.6667, 0.4444, 0.7778, 0.5556, 0.7778, 0.5556, 0.6667, 0.4444, 0.7778, 0.4444, 0.8889, 0.5556, 0.8889, 0.5556, 0.7778, 0.5556, 0.0, 0.5556, 0.1111, 0.6667, 0.1111, 0.6667, 0.0, 0.5556, 0.1111, 0.5556, 0.2222, 0.6667, 0.2222, 0.6667, 0.1111, 0.5556, 0.2222, 0.5556, 0.3333, 0.6667, 0.3333, 0.6667, 0.2222, 0.5556, 0.3333, 0.5556, 0.4444, 0.6667, 0.4444, 0.6667, 0.3333, 0.5556, 0.4444, 0.5556, 0.5556, 0.6667, 0.5556, 0.6667, 0.4444, 0.5556, 0.5556, 0.5556, 0.6667, 0.6667, 0.6667, 0.6667, 0.5556, 0.5556, 0.6667, 0.5556, 0.7778, 0.6667, 0.7778, 0.6667, 0.6667, 0.5556, 0.7778, 0.5556, 0.8889, 0.6667, 0.8889, 0.6667, 0.7778, 0.6667, 0.0, 0.6667, 0.1111, 0.7778, 0.1111, 0.7778, 0.0, 0.6667, 0.1111, 0.6667, 0.2222, 0.7778, 0.2222, 0.7778, 0.1111, 0.6667, 0.2222, 0.6667, 0.3333, 0.7778, 0.3333, 0.7778, 0.2222, 0.6667, 0.3333, 0.6667, 0.4444, 0.7778, 0.4444, 0.7778, 0.3333, 0.6667, 0.4444, 0.6667, 0.5556, 0.7778, 0.5556, 0.7778, 0.4444, 0.6667, 0.5556, 0.6667, 0.6667, 0.7778, 0.6667, 0.7778, 0.5556, 0.6667, 0.6667, 0.6667, 0.7778, 0.7778, 0.7778, 0.7778, 0.6667, 0.6667, 0.7778, 0.6667, 0.8889, 0.7778, 0.8889, 0.7778, 0.7778, 0.7778, 0.0, 0.7778, 0.1111, 0.8889, 0.1111, 0.8889, 0.0, 0.7778, 0.1111, 0.7778, 0.2222, 0.8889, 0.2222, 0.8889, 0.1111, 0.7778, 0.2222, 0.7778, 0.3333, 0.8889, 0.3333, 0.8889, 0.2222, 0.7778, 0.3333, 0.7778, 0.4444, 0.8889, 0.4444, 0.8889, 0.3333, 0.7778, 0.4444, 0.7778, 0.5556, 0.8889, 0.5556, 0.8889, 0.4444, 0.7778, 0.5556, 0.7778, 0.6667, 0.8889, 0.6667, 0.8889, 0.5556, 0.7778, 0.6667, 0.7778, 0.7778, 0.8889, 0.7778, 0.8889, 0.6667, 0.7778, 0.7778, 0.7778, 0.8889, 0.8889, 0.8889, 0.8889, 0.7778, 0.8889, 0.0, 0.8889, 0.1111, 1.0, 0.1111, 1.0, 0.0, 0.8889, 0.1111, 0.8889, 0.2222, 1.0, 0.2222, 1.0, 0.1111, 0.8889, 0.2222, 0.8889, 0.3333, 1.0, 0.3333, 1.0, 0.2222, 0.8889, 0.3333, 0.8889, 0.4444, 1.0, 0.4444, 1.0, 0.3333, 0.8889, 0.4444, 0.8889, 0.5556, 1.0, 0.5556, 1.0, 0.4444, 0.8889, 0.5556, 0.8889, 0.6667, 1.0, 0.6667, 1.0, 0.5556, 0.8889, 0.6667, 0.8889, 0.7778, 1.0, 0.7778, 1.0, 0.6667, 0.8889, 0.7778, 0.8889, 0.8889, 1.0, 0.8889, 1.0, 0.7778, 0.0, 0.0, 0.0, 0.0, 0.0, 0.0, 0.0, 0.0, 0.0, 0.0, 0.0, 0.0, 0.0, 0.0, 0.0, 0.0, 0.0, 0.0, 0.0, 0.0, 0.0, 0.0, 0.0, 0.0, 0.0, 0.0, 0.0, 0.0, 0.0, 0.0, 0.0, 0.0, 0.0, 0.0, 0.0, 0.0, 0.0, 0.0, 0.0, 0.0, 0.0, 0.0, 0.0, 0.0, 0.0, 0.0, 0.0, 0.0, 0.0, 0.0, 0.0, 0.0, 0.0, 0.0, 0.0, 0.0, 0.0, 0.0, 0.0, 0.0, 0.0, 0.0, 0.0, 0.0, 0.0, 0.0, 0.0, 0.0, 0.0, 0.0, 0.0, 0.0, 0.0, 0.0, 0.0, 0.0, 0.0, 0.0, 0.0, 0.0, 0.0, 0.0, 0.0, 0.0, 0.0, 0.0, 0.0, 0.0, 0.0, 0.0, 0.0, 0.0, 0.0, 0.0, 0.0, 0.0, 0.0, 0.0, 0.0, 0.0, 0.0, 0.0, 0.0, 0.0, 0.0, 0.0, 0.0, 0.0, 0.0, 0.0, 0.0, 0.0, 0.0, 0.0, 0.0, 0.0, 0.0, 0.0, 0.0, 0.0, 0.0, 0.0, 0.0, 0.0, 0.0, 0.0, 0.0, 0.0, 0.0, 0.0, 0.0, 0.0, 0.0, 0.0, 0.0, 0.0, 0.0, 0.0, 0.0, 0.0, 0.0, 0.0, 0.0, 0.0, 0.0, 0.0, 0.0, 0.0, 0.0, 0.0, 0.0, 0.0, 0.0, 0.0, 0.0, 0.0, 0.0, 0.0, 0.0, 0.0, 0.0, 0.0, 0.0, 0.0, 0.0, 0.0, 0.0, 0.0, 0.0, 0.0, 0.0, 0.0, 0.0, 0.0, 0.0, 0.0, 0.0, 0.0, 0.0, 0.0, 0.0, 0.0, 0.0, 0.0, 0.0, 0.0, 0.0, 0.0, 0.0, 0.0, 0.0, 0.0, 0.0, 0.0, 0.0, 0.0, 0.0, 0.0, 0.0, 0.0, 0.0, 0.0, 0.0, 0.0, 0.0, 0.0, 0.0, 0.0, 0.0, 0.0, 0.0, 0.0, 0.0, 0.0, 0.0, 0.0, 0.0, 0.0, 0.0, 0.0, 0.0, 0.0, 0.0, 0.0, 0.0, 0.0, 0.0, 0.0, 0.0, 0.0, 0.0, 0.0, 0.0, 0.0, 0.0, 0.0, 0.0, 0.0, 0.0, 0.0, 0.0, 0.0, 0.0, 0.0, 0.0, 0.0, 0.0, 0.0, 0.0, 0.0, 0.0, 0.0, 0.0, 0.0, 0.0, 0.0, 0.0, 0.0, 0.0, 0.0, 0.0, 0.0, 0.0, 0.0, 0.0, 0.0, 0.0, 0.0, 0.0, 0.0, 0.0, 0.0, 0.0, 0.0, 0.0, 0.0, 0.0, 0.0, 0.0, 0.0, 0.0, 0.0, 0.0, 0.0, 0.0, 0.0, 0.0, 0.0, 0.0, 0.0, 0.0, 0.0, 0.0, 0.0, 0.0, 0.0, 0.0, 0.0, 0.0, 0.0, 0.0, 0.0, 0.0, 0.0, 0.0, 0.0, 0.0, 0.0, 0.0, 0.0, 0.0, 0.0, 0.0, 0.0, 0.0, 0.0, 0.0, 0.0, 0.0, 0.0, 0.0, 0.0, 0.0, 0.0, 0.0, 0.0, 0.0, 0.0, 0.0, 0.0, 0.0, 0.0, 0.0, 0.0, 0.0, 0.0, 0.0, 0.0, 0.0, 0.0, 0.0, 0.0, 0.0, 0.0, 0.0, 0.0, 0.0, 0.0, 0.0, 0.0, 0.0, 0.0, 0.0, 0.0, 0.0, 0.0, 0.0, 0.0, 0.0, 0.0, 0.0, 0.0, 0.0, 0.0, 0.0, 0.0, 0.0, 0.0, 0.0, 0.0, 0.0, 0.0, 0.0, 0.0, 0.0, 0.0, 0.0, 0.0, 0.0, 0.0, 0.0, 0.0, 0.0, 0.0, 0.0, 0.0, 0.0, 0.0, 0.0, 0.0, 0.0, 0.0, 0.0, 0.0, 0.0, 0.0, 0.0, 0.0, 0.0, 0.0, 0.0, 0.0, 0.0, 0.0, 0.0, 0.0, 0.0, 0.0, 0.0, 0.0, 0.0, 0.0, 0.0, 0.0, 0.0, 0.0, 0.0, 0.0, 0.0, 0.0, 0.0, 0.0, 0.0, 0.0, 0.0, 0.0, 0.0, 0.0, 0.0, 0.0, 0.0, 0.0, 0.0, 0.0, 0.0, 0.0, 0.0, 0.0, 0.0, 0.0, 0.0, 0.0, 0.0, 0.0, 0.0, 0.0, 0.0, 0.0, 0.0, 0.0, 0.0, 0.0, 0.0, 0.0, 0.0, 0.0, 0.0, 0.0, 0.0, 0.0, 0.0, 0.0, 0.0, 0.0, 0.0, 0.0, 0.0, 0.0, 0.0, 0.0, 0.0, 0.0, 0.0, 0.0, 0.0, 0.0, 0.0, 0.0, 0.0, 0.0, 0.0, 0.0, 0.0, 0.0, 0.0, 0.0, 0.0, 0.0, 0.0, 0.0, 0.0, 0.0, 0.0, 0.0, 0.0, 0.0, 0.0, 0.0, 0.0, 0.0, 0.0, 0.0, 0.0, 0.0, 0.0, 0.0, 0.0, 0.0, 0.0, 0.0, 0.0, 0.0, 0.0, 0.0, 0.0, 0.0, 0.0, 0.0, 0.0, 0.0, 0.0, 0.0, 0.0, 0.0, 0.0, 0.0, 0.0, 0.0, 0.0, 0.0, 0.0, 0.0, 0.0, 0.0, 0.0, 0.0, 0.0, 0.0, 0.0, 0.0, 0.0, 0.0, 0.0, 0.0, 0.0, 0.0, 0.0, 0.0, 0.0, 0.0, 0.0, 0.0, 0.0, 0.0, 0.0, 0.0, 0.0, 0.0, 0.0, 0.0, 0.0, 0.0, 0.0, 0.0, 0.0, 0.0, 0.0, 0.0, 0.0, 0.0, 0.0, 0.0, 0.0, 0.0, 0.0, 0.0, 0.0, 0.0, 0.0, 0.0, 0.0, 0.0, 0.0, 0.0, 0.0, 0.0, 0.0, 0.0, 0.0, 0.0, 0.0, 0.0, 0.0, 0.0, 0.0, 0.0, 0.0, 0.0, 0.0, 0.0, 0.0, 0.0, 0.0, 0.0, 0.0, 0.0, 0.0, 0.0, 0.0, 0.0, 0.0, 0.0, 0.0, 0.0, 0.0, 0.0, 0.0, 0.0, 0.0, 0.0, 0.0, 0.0, 0.0, 0.0, 0.0, 0.0, 0.0, 0.0, 0.0, 0.0, 0.0, 0.0, 0.0, 0.0, 0.0, 0.0, 0.0, 0.0, 0.0, 0.0, 0.0, 0.0, 0.0, 0.0, 0.0, 0.0, 0.0, 0.0, 0.0, 0.0, 0.0, 0.0, 0.0, 0.0, 0.0, 0.0, 0.0, 0.0, 0.0, 0.0, 0.0, 0.0, 0.0, 0.0, 0.0, 0.0, 0.0, 0.0, 0.0, 0.0, 0.0, 0.0, 0.0, 0.0, 0.0, 0.0, 0.0, 0.0, 0.0, 0.0, 0.0, 0.0, 0.0, 0.0, 0.0, 0.0, 0.0, 0.0, 0.0, 0.0, 0.0, 0.0, 0.0, 0.0, 0.0, 0.0, 0.0, 0.0, 0.0, 0.0, 0.0, 0.0, 0.0, 0.0, 0.0, 0.0, 0.0, 0.0, 0.0, 0.0, 0.0, 0.0, 0.0, 0.0, 0.0, 0.0, 0.0, 0.0, 0.0, 0.0, 0.0, 0.0, 0.0, 0.0, 0.0, 0.0, 0.0, 0.0, 0.0, 0.0, 0.0, 0.0, 0.0, 0.0, 0.0, 0.0, 0.0, 0.0, 0.0, 0.0, 0.0, 0.0, 0.0, 0.0, 0.0, 0.0, 0.0, 0.0, 0.0, 0.0, 0.0, 0.0, 0.0, 0.0, 0.0, 0.0, 0.0, 0.0, 0.0, 0.0, 0.0, 0.0, 0.0, 0.0, 0.0, 0.0, 0.0, 0.0, 0.0, 0.0, 0.0, 0.0, 0.0, 0.0, 0.0, 0.0, 0.0, 0.0, 0.0, 0.0, 0.0, 0.0, 0.0, 0.0, 0.0, 0.0, 0.0, 0.0, 0.0, 0.0, 0.0, 0.0, 0.0, 0.0, 0.0, 0.0, 0.0, 0.0, 0.0, 0.0, 0.0, 0.0, 0.0, 0.0, 0.0, 0.0, 0.0, 0.0, 0.0, 0.0, 0.0, 0.0, 0.0, 0.0, 0.0, 0.0, 0.0, 0.0, 0.0, 0.0, 0.0, 0.0, 0.0, 0.0, 0.0, 0.0, 0.0, 0.0, 0.0, 0.0, 0.0, 0.0, 0.0, 0.0, 0.0, 0.0, 0.0, 0.0, 0.0, 0.0, 0.0, 0.0, 0.0, 0.0, 0.0, 0.0, 0.0, 0.0, 0.0, 0.0, 0.0, 0.0, 0.0, 0.0, 0.0, 0.0, 0.0, 0.0, 0.0, 0.0, 0.0, 0.0, 0.0, 0.0, 0.0, 0.0, 0.0, 0.0, 0.0, 0.0, 0.0, 0.0, 0.0, 0.0, 0.0, 0.0, 0.0, 0.0, 0.0, 0.0, 0.0, 0.0, 0.0, 0.0, 0.0, 0.0, 0.0, 0.0, 0.0, 0.0, 0.0, 0.0, 0.0, 0.0, 0.0, 0.0, 0.0, 0.0, 0.0, 0.0, 0.0, 0.0, 0.0, 0.0, 0.0, 0.0, 0.0, 0.0, 0.0, 0.0, 0.0, 0.0, 0.0, 0.0, 0.0, 0.0, 0.0, 0.0, 0.0, 0.0, 0.0, 0.0, 0.0, 0.0, 0.0, 0.0, 0.0, 0.0, 0.0, 0.0, 0.0, 0.0, 0.0, 0.0, 0.0, 0.0, 0.0, 0.0, 0.0, 0.0, 0.0, 0.0, 0.0, 0.0, 0.0, 0.0, 0.0, 0.0, 0.0, 0.0, 0.0, 0.0, 0.0, 0.0, 0.0, 0.0, 0.0, 0.0, 0.0, 0.0, 0.0, 0.0, 0.0, 0.0, 0.0, 0.0, 0.0, 0.0, 0.0, 0.0, 0.0, 0.0, 0.0, 0.0, 0.0, 0.0, 0.0, 0.0, 0.0, 0.0, 0.0, 0.0, 0.0, 0.0, 0.0, 0.0, 0.0, 0.0, 0.0, 0.0, 0.0, 0.0, 0.0, 0.0, 0.0, 0.0, 0.0, 0.0, 0.0, 0.0, 0.0, 0.0, 0.0, 0.0, 0.0, 0.0, 0.0, 0.0, 0.0, 0.0, 0.0, 0.0, 0.0, 0.0, 0.0, 0.0, 0.0, 0.0, 0.0, 0.0, 0.0, 0.0, 0.0, 0.0, 0.0, 0.0, 0.0, 0.0, 0.0, 0.0, 0.0, 0.0, 0.0, 0.0, 0.0, 0.0, 0.0, 0.0, 0.0, 0.0, 0.0, 0.0, 0.0, 0.0, 0.0, 0.0, 0.0, 0.0, 0.0, 0.0, 0.0, 0.0, 0.0, 0.0, 0.0, 0.0, 0.0, 0.0, 0.0, 0.0, 0.0, 0.0, 0.0, 0.0, 0.0, 0.0, 0.0, 0.0, 0.0, 0.0, 0.0, 0.0, 0.0, 0.0, 0.0, 0.0, 0.0, 0.0, 0.0, 0.0, 0.0, 0.0, 0.0, 0.0, 0.0, 0.0, 0.0, 0.0, 0.0, 0.0, 0.0, 0.0, 0.0, 0.0, 0.0, 0.0, 0.0, 0.0, 0.0, 0.0, 0.0, 0.0, 0.0, 0.0, 0.0, 0.0, 0.0, 0.0, 0.0, 0.0, 0.0, 0.0, 0.0, 0.0, 0.0, 0.0, 0.0, 0.0, 0.0, 0.0, 0.0, 0.0, 0.0, 0.0, 0.0, 0.0, 0.0, 0.0, 0.0, 0.0, 0.0, 0.0, 0.0, 0.0, 0.0, 0.0, 0.0, 0.0, 0.0, 0.0, 0.0, 0.0, 0.0, 0.0, 0.0, 0.0, 0.0, 0.0, 0.0, 0.0, 0.0, 0.0, 0.0, 0.0, 0.0, 0.0, 0.0, 0.0, 0.0, 0.0, 0.0, 0.0, 0.0, 0.0, 0.0, 0.0, 0.0, 0.0, 0.0, 0.0, 0.0, 0.0, 0.0, 0.0, 0.0, 0.0, 0.0, 0.0, 0.0, 0.0, 0.0, 0.0, 0.0, 0.0, 0.0, 0.0, 0.0, 0.0, 0.0, 0.0, 0.0, 0.0, 0.0, 0.0, 0.0, 0.0, 0.0, 0.0, 0.0, 0.0, 0.0, 0.0, 0.0, 0.0, 0.0, 0.0, 0.0, 0.0, 0.0, 0.0, 0.0, 0.0, 0.0, 0.0, 0.0, 0.0, 0.0, 0.0, 0.0, 0.0, 0.0, 0.0, 0.0, 0.0, 0.0, 0.0, 0.0, 0.0, 0.0, 0.0, 0.0, 0.0, 0.0, 0.0, 0.0, 0.0, 0.0, 0.0, 0.0, 0.0, 0.0, 0.0, 0.0, 0.0, 0.0, 0.0, 0.0, 0.0, 0.0, 0.0, 0.0, 0.0, 0.0, 0.0, 0.0, 0.0, 0.0, 0.0, 0.0, 0.0, 0.0, 0.0, 0.0, 0.0, 0.0, 0.0, 0.0, 0.0, 0.0, 0.0, 0.0, 0.0, 0.0, 0.0, 0.0, 0.0, 0.0, 0.0, 0.0, 0.0, 0.0, 0.0, 0.0, 0.0, 0.0, 0.0, 0.0, 0.0, 0.0, 0.0, 0.0, 0.0, 0.0, 0.0, 0.0, 0.0, 0.0, 0.0, 0.0, 0.0, 0.0, 0.0, 0.0, 0.0, 0.0, 0.0, 0.0, 0.0, 0.0, 0.0, 0.0, 0.0, 0.0, 0.0, 0.0, 0.0, 0.0, 0.0, 0.0, 0.0, 0.0, 0.0, 0.0, 0.0, 0.0, 0.0, 0.0, 0.0, 0.0, 0.0, 0.0, 0.0, 0.0, 0.0, 0.0, 0.0, 0.0, 0.0, 0.0, 0.0, 0.0, 0.0, 0.0, 0.0, 0.0, 0.0, 0.0, 0.0, 0.0, 0.0, 0.0, 0.0, 0.0, 0.0, 0.0, 0.0, 0.0, 0.0, 0.0, 0.0, 0.0, 0.0, 0.0, 0.0, 0.0, 0.0, 0.0, 0.0, 0.0, 0.0, 0.0, 0.0, 0.0, 0.0, 0.0, 0.0, 0.0, 0.0, 0.0, 0.0, 0.0, 0.0, 0.0, 0.0, 0.0, 0.0, 0.0, 0.0, 0.0, 0.0, 0.0, 0.0, 0.0, 0.0, 0.0, 0.0, 0.0, 0.0, 0.0, 0.0, 0.0, 0.0, 0.0, 0.0, 0.0, 0.0, 0.0, 0.0, 0.0, 0.0, 0.0, 0.0, 0.0, 0.0, 0.0, 0.0, 0.0, 0.0, 0.0, 0.0, 0.0, 0.0, 0.0, 0.0, 0.0, 0.0, 0.0, 0.0, 0.0, 0.0, 0.0, 0.0, 0.0, 0.0, 0.0, 0.0, 0.0, 0.0, 0.0, 0.0, 0.0, 0.0, 0.0, 0.0, 0.0, 0.0, 0.0, 0.0, 0.0, 0.0, 0.0, 0.0, 0.0, 0.0, 0.0, 0.0, 0.0, 0.0, 0.0, 0.0, 0.0, 0.0, 0.0, 0.0])
me_plane_001.materials.append(mat_material_001)
me_plane_001.use_remesh_fix_poles = True
me_plane_001.use_remesh_preserve_attributes = False
me_plane_001.update()
me_plane_002 = bpy.data.meshes.new('Plane.002')
me_plane_002.from_pydata([(-0.2721, -0.3421, 0.0), (0.2676, -0.3421, 0.0), (-0.2721, 0.3454, 0.0), (0.2676, 0.3454, 0.0), (-0.2721, 0.2973, 0.5431), (0.2676, 0.2973, 0.5431), (-0.2721, 0.3839, 0.793), (0.2676, 0.3839, 0.793), (-0.2721, 0.5328, 0.8747), (0.2676, 0.5328, 0.8747), (-0.2721, -0.1883, 0.6536), (0.2676, -0.1883, 0.6536), (-0.2721, 0.02794, 1.129), (0.2676, 0.02794, 1.129), (-0.2721, 0.3163, 1.384), (0.2676, 0.3163, 1.384)], [], [(0, 1, 3, 2), (14, 12, 13), (14, 13, 15), (12, 10, 11), (12, 11, 13), (11, 0, 1), (11, 10, 0), (8, 6, 7), (8, 7, 9), (6, 4, 5), (6, 5, 7), (4, 2, 3), (4, 3, 5), (5, 1, 3), (5, 11, 1), (7, 11, 5), (7, 13, 11), (9, 13, 7), (15, 13, 9), (4, 2, 0), (4, 0, 10), (6, 4, 10), (6, 10, 12), (8, 6, 12), (14, 8, 12), (1, 3, 2), (1, 2, 0)])
_uv = me_plane_002.uv_layers.new(name='UVMap')
_uv.uv.foreach_set('vector', [0.0, 0.0, 1.0, 0.0, 1.0, 1.0, 0.0, 1.0, 0.0, 0.0, 0.0, 0.0, 0.0, 0.0, 0.0, 0.0, 0.0, 0.0, 0.0, 0.0, 0.0, 0.0, 0.0, 0.0, 0.0, 0.0, 0.0, 0.0, 0.0, 0.0, 0.0, 0.0, 0.0, 0.0, 0.0, 0.0, 0.0, 0.0, 0.0, 0.0, 0.0, 0.0, 0.0, 0.0, 0.0, 0.0, 0.0, 0.0, 0.0, 0.0, 0.0, 0.0, 0.0, 0.0, 0.0, 0.0, 0.0, 0.0, 0.0, 0.0, 0.0, 0.0, 0.0, 0.0, 0.0, 0.0, 0.0, 0.0, 0.0, 0.0, 0.0, 0.0, 0.0, 0.0, 0.0, 0.0, 0.0, 0.0, 0.0, 0.0, 0.0, 0.0, 0.0, 0.0, 0.0, 0.0, 0.0, 0.0, 0.0, 0.0, 0.0, 0.0, 0.0, 0.0, 0.0, 0.0, 0.0, 0.0, 0.0, 0.0, 0.0, 0.0, 0.0, 0.0, 0.0, 0.0, 0.0, 0.0, 0.0, 0.0, 0.0, 0.0, 0.0, 0.0, 0.0, 0.0, 0.0, 0.0, 0.0, 0.0, 0.0, 0.0, 0.0, 0.0, 0.0, 0.0, 0.0, 0.0, 0.0, 0.0, 0.0, 0.0, 0.0, 0.0, 0.0, 0.0, 0.0, 0.0, 0.0, 0.0, 0.0, 0.0, 0.0, 0.0, 0.0, 0.0, 0.0, 0.0, 0.0, 0.0, 0.0, 0.0, 0.0, 0.0, 0.0, 0.0, 0.0, 0.0, 0.0, 0.0, 0.0, 0.0, 0.0, 0.0])
me_plane_002.materials.append(mat_material_004)
me_plane_002.use_remesh_fix_poles = True
me_plane_002.use_remesh_preserve_attributes = False
me_plane_002.update()

# ---- objects
ob_handle = bpy.data.objects.new('Handle', me_plane)
ob_cylinder = bpy.data.objects.new('Cylinder', me_cylinder)
ob_barrel = bpy.data.objects.new('Barrel', me_plane_001)
ob_handleroot = bpy.data.objects.new('handleRoot', me_plane_002)

# ---- transforms, parenting, visibility, modifiers, constraints
ob_handle.parent = ob_handleroot
ob_handle.matrix_parent_inverse = Matrix(((1.0, -0.0, -0.0, -3.132), (-0.0, 1.0, 0.0, 2.071), (-0.0, -0.0, 1.0, 1.144), (-0.0, 0.0, -0.0, 1.0)))
ob_handle.location = (3.132, -2.066, -1.135)
ob_handle.scale = (0.2724, 0.3726, 1.0)
ob_cylinder.location = (0.02742, 1.327, 1.406)
ob_cylinder.rotation_euler = (-1.571, -0.0, 0.0)
ob_cylinder.scale = (0.29, 0.29, 0.26)
ob_barrel.location = (0.02213, 2.227, 1.335)
ob_barrel.scale = (0.2687, 0.595, 1.735)
ob_handleroot.location = (0.02032, 0.000273, 0.005539)

# ---- collection membership
col_collection.objects.link(ob_handle)
col_collection.objects.link(ob_cylinder)
col_collection.objects.link(ob_barrel)
col_collection.objects.link(ob_handleroot)

# ---- scene / render settings (as saved in the file)
scene.frame_start = 1; scene.frame_end = 250; scene.frame_set(115)
scene.render.engine = 'BLENDER_EEVEE_NEXT'
scene.cycles.use_denoising = False
scene.cycles.samples = 128
scene.cycles.sampling_pattern = 'TABULATED_SOBOL'
scene.cycles.use_adaptive_sampling = False
scene.cycles.use_light_tree = False
scene.view_settings.view_transform = 'Filmic'
bpy.context.view_layer.update()

# ---- added for rendering (the .blend has no active camera and no usable light): camera, sun
cam_auto = bpy.data.cameras.new('AutoCamera')
cam_auto.lens = 50.0
cam_auto.sensor_width = 36.0
cam_auto.clip_end = 1000.0
ob_auto_camera = bpy.data.objects.new('AutoCamera', cam_auto)
scene.collection.objects.link(ob_auto_camera)
ob_auto_camera.location = (4.47819, -3.47657, 4.48096)
ob_auto_camera.rotation_euler = (1.09748, -7.21219e-08, 0.694738)
scene.camera = ob_auto_camera
light_auto_sun = bpy.data.lights.new('AutoSun', 'SUN')
light_auto_sun.energy = 3.0
light_auto_sun.angle = 0.0523599
ob_auto_sun = bpy.data.objects.new('AutoSun', light_auto_sun)
scene.collection.objects.link(ob_auto_sun)
ob_auto_sun.rotation_euler = (0.872665, 0.174533, 0.523599)
bpy.context.view_layer.update()
